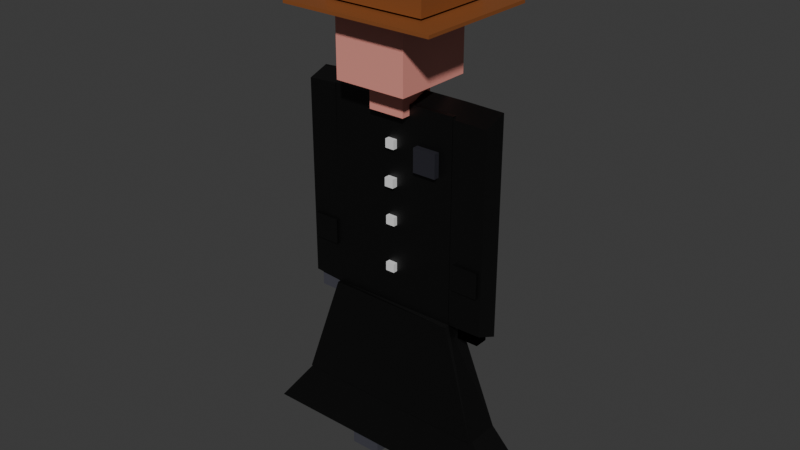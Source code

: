 # Source: hunter1.blend  (saved by Blender 4.5.90; exported with 4.5.12 LTS)
import bpy
from mathutils import Matrix  # noqa: F401  (used for matrix-valued properties, if any)

bpy.ops.wm.read_factory_settings(use_empty=True)
scene = bpy.context.scene
scene.name = 'Scene'

# ---- collections
col_collection = bpy.data.collections.new('Collection'); scene.collection.children.link(col_collection)
col_apka = bpy.data.collections.new('şapka'); scene.collection.children.link(col_apka)
col_arm = bpy.data.collections.new('ARM'); scene.collection.children.link(col_arm)
col_arm_l = bpy.data.collections.new('arm L'); col_arm.children.link(col_arm_l)
col_arm_r = bpy.data.collections.new('arm R'); col_arm.children.link(col_arm_r)
col_leg = bpy.data.collections.new('LEG'); scene.collection.children.link(col_leg)

# ---- materials (node trees are filled in below, after node groups)
mat_matpardosu = bpy.data.materials.new('MatPardosu')
mat_mat_pardosu = bpy.data.materials.new('Mat pardosu')
mat_matpardosu_001 = bpy.data.materials.new('MatPardosu.001')
mat_malzeme_004 = bpy.data.materials.new('Malzeme.004')
mat_malzeme_005 = bpy.data.materials.new('Malzeme.005')
mat_malzeme_002 = bpy.data.materials.new('Malzeme.002')
mat_malzeme_003 = bpy.data.materials.new('Malzeme.003')
mat_malzeme_006 = bpy.data.materials.new('Malzeme.006')
mat_malzeme_008 = bpy.data.materials.new('Malzeme.008')
mat_malzeme_001 = bpy.data.materials.new('Malzeme.001')
mat_malzeme_007 = bpy.data.materials.new('Malzeme.007')
mat_malzeme = bpy.data.materials.new('Malzeme')
mat_malzeme_010 = bpy.data.materials.new('Malzeme.010')
mat_malzeme_009 = bpy.data.materials.new('Malzeme.009')
mat_malzeme_011 = bpy.data.materials.new('Malzeme.011')

# ---- material node trees
mat_matpardosu.use_nodes = True; mat_matpardosu.node_tree.nodes.clear()
_N = mat_matpardosu.node_tree.nodes; _L = mat_matpardosu.node_tree.links
n0 = _N.new('ShaderNodeBsdfPrincipled'); n0.name = 'İlkeli BSDF'; n0.location = (-200, 100)
n0.inputs[0].default_value = (0.0, 0.0, 0.0, 1.0)
n1 = _N.new('ShaderNodeOutputMaterial'); n1.name = 'Malzeme Çıktısı'; n1.location = (200, 100)
_L.new(n0.outputs[0], n1.inputs[0])
n1.is_active_output = True
mat_mat_pardosu.use_nodes = True; mat_mat_pardosu.node_tree.nodes.clear()
_N = mat_mat_pardosu.node_tree.nodes; _L = mat_mat_pardosu.node_tree.links
n0 = _N.new('ShaderNodeBsdfPrincipled'); n0.name = 'İlkeli BSDF'; n0.location = (-200, 100)
n0.inputs[0].default_value = (0.0, 0.0, 0.0, 1.0)
n1 = _N.new('ShaderNodeOutputMaterial'); n1.name = 'Malzeme Çıktısı'; n1.location = (200, 100)
_L.new(n0.outputs[0], n1.inputs[0])
n1.is_active_output = True
mat_matpardosu_001.use_nodes = True; mat_matpardosu_001.node_tree.nodes.clear()
_N = mat_matpardosu_001.node_tree.nodes; _L = mat_matpardosu_001.node_tree.links
n0 = _N.new('ShaderNodeBsdfPrincipled'); n0.name = 'İlkeli BSDF'; n0.location = (-200, 100)
n0.inputs[0].default_value = (0.0, 0.0, 0.0, 1.0)
n1 = _N.new('ShaderNodeOutputMaterial'); n1.name = 'Malzeme Çıktısı'; n1.location = (200, 100)
_L.new(n0.outputs[0], n1.inputs[0])
n1.is_active_output = True
mat_malzeme_004.use_nodes = True; mat_malzeme_004.node_tree.nodes.clear()
_N = mat_malzeme_004.node_tree.nodes; _L = mat_malzeme_004.node_tree.links
n0 = _N.new('ShaderNodeBsdfPrincipled'); n0.name = 'İlkeli BSDF'; n0.location = (-200, 100)
n0.inputs[0].default_value = (0.7991, 0.3095, 0.2582, 1.0)
n1 = _N.new('ShaderNodeOutputMaterial'); n1.name = 'Malzeme Çıktısı'; n1.location = (200, 100)
_L.new(n0.outputs[0], n1.inputs[0])
n1.is_active_output = True
mat_malzeme_005.use_nodes = True; mat_malzeme_005.node_tree.nodes.clear()
_N = mat_malzeme_005.node_tree.nodes; _L = mat_malzeme_005.node_tree.links
n0 = _N.new('ShaderNodeBsdfPrincipled'); n0.name = 'İlkeli BSDF'; n0.location = (-200, 100)
n0.inputs[0].default_value = (0.7991, 0.3095, 0.2582, 1.0)
n1 = _N.new('ShaderNodeOutputMaterial'); n1.name = 'Malzeme Çıktısı'; n1.location = (200, 100)
_L.new(n0.outputs[0], n1.inputs[0])
n1.is_active_output = True
mat_malzeme_002.use_nodes = True; mat_malzeme_002.node_tree.nodes.clear()
_N = mat_malzeme_002.node_tree.nodes; _L = mat_malzeme_002.node_tree.links
n0 = _N.new('ShaderNodeBsdfPrincipled'); n0.name = 'İlkeli BSDF'; n0.location = (-200, 100)
n0.inputs[0].default_value = (0.2502, 0.07819, 0.02029, 1.0)
n1 = _N.new('ShaderNodeOutputMaterial'); n1.name = 'Malzeme Çıktısı'; n1.location = (200, 100)
_L.new(n0.outputs[0], n1.inputs[0])
n1.is_active_output = True
mat_malzeme_003.use_nodes = True; mat_malzeme_003.node_tree.nodes.clear()
_N = mat_malzeme_003.node_tree.nodes; _L = mat_malzeme_003.node_tree.links
n0 = _N.new('ShaderNodeBsdfPrincipled'); n0.name = 'İlkeli BSDF'; n0.location = (-200, 100)
n0.inputs[0].default_value = (0.2502, 0.07819, 0.02029, 1.0)
n1 = _N.new('ShaderNodeOutputMaterial'); n1.name = 'Malzeme Çıktısı'; n1.location = (200, 100)
_L.new(n0.outputs[0], n1.inputs[0])
n1.is_active_output = True
mat_malzeme_006.use_nodes = True; mat_malzeme_006.node_tree.nodes.clear()
_N = mat_malzeme_006.node_tree.nodes; _L = mat_malzeme_006.node_tree.links
n0 = _N.new('ShaderNodeBsdfPrincipled'); n0.name = 'İlkeli BSDF'; n0.location = (-200, 100)
n0.inputs[0].default_value = (0.2502, 0.07819, 0.02029, 1.0)
n1 = _N.new('ShaderNodeOutputMaterial'); n1.name = 'Malzeme Çıktısı'; n1.location = (200, 100)
_L.new(n0.outputs[0], n1.inputs[0])
n1.is_active_output = True
mat_malzeme_008.use_nodes = True; mat_malzeme_008.node_tree.nodes.clear()
_N = mat_malzeme_008.node_tree.nodes; _L = mat_malzeme_008.node_tree.links
n0 = _N.new('ShaderNodeBsdfPrincipled'); n0.name = 'İlkeli BSDF'; n0.location = (-200, 100)
n0.inputs[0].default_value = (0.05781, 0.05781, 0.07421, 1.0)
n1 = _N.new('ShaderNodeOutputMaterial'); n1.name = 'Malzeme Çıktısı'; n1.location = (200, 100)
_L.new(n0.outputs[0], n1.inputs[0])
n1.is_active_output = True
mat_malzeme_001.use_nodes = True; mat_malzeme_001.node_tree.nodes.clear()
_N = mat_malzeme_001.node_tree.nodes; _L = mat_malzeme_001.node_tree.links
n0 = _N.new('ShaderNodeBsdfPrincipled'); n0.name = 'İlkeli BSDF'; n0.location = (-200, 100)
n0.inputs[0].default_value = (0.0, 0.0, 0.0, 1.0)
n1 = _N.new('ShaderNodeOutputMaterial'); n1.name = 'Malzeme Çıktısı'; n1.location = (200, 100)
_L.new(n0.outputs[0], n1.inputs[0])
n1.is_active_output = True
mat_malzeme_007.use_nodes = True; mat_malzeme_007.node_tree.nodes.clear()
_N = mat_malzeme_007.node_tree.nodes; _L = mat_malzeme_007.node_tree.links
n0 = _N.new('ShaderNodeBsdfPrincipled'); n0.name = 'İlkeli BSDF'; n0.location = (-200, 100)
n0.inputs[0].default_value = (0.05781, 0.05781, 0.07421, 1.0)
n1 = _N.new('ShaderNodeOutputMaterial'); n1.name = 'Malzeme Çıktısı'; n1.location = (200, 100)
_L.new(n0.outputs[0], n1.inputs[0])
n1.is_active_output = True
mat_malzeme.use_nodes = True; mat_malzeme.node_tree.nodes.clear()
_N = mat_malzeme.node_tree.nodes; _L = mat_malzeme.node_tree.links
n0 = _N.new('ShaderNodeBsdfPrincipled'); n0.name = 'İlkeli BSDF'; n0.location = (-200, 100)
n0.inputs[0].default_value = (0.0, 0.0, 0.0, 1.0)
n1 = _N.new('ShaderNodeOutputMaterial'); n1.name = 'Malzeme Çıktısı'; n1.location = (200, 100)
_L.new(n0.outputs[0], n1.inputs[0])
n1.is_active_output = True
mat_malzeme_010.use_nodes = True; mat_malzeme_010.node_tree.nodes.clear()
_N = mat_malzeme_010.node_tree.nodes; _L = mat_malzeme_010.node_tree.links
n0 = _N.new('ShaderNodeBsdfPrincipled'); n0.name = 'İlkeli BSDF'; n0.location = (-200, 100)
n0.inputs[0].default_value = (0.05781, 0.05781, 0.07421, 1.0)
n1 = _N.new('ShaderNodeOutputMaterial'); n1.name = 'Malzeme Çıktısı'; n1.location = (200, 100)
_L.new(n0.outputs[0], n1.inputs[0])
n1.is_active_output = True
mat_malzeme_009.use_nodes = True; mat_malzeme_009.node_tree.nodes.clear()
_N = mat_malzeme_009.node_tree.nodes; _L = mat_malzeme_009.node_tree.links
n0 = _N.new('ShaderNodeBsdfPrincipled'); n0.name = 'İlkeli BSDF'; n0.location = (-200, 100)
n0.inputs[0].default_value = (0.05781, 0.05781, 0.07421, 1.0)
n1 = _N.new('ShaderNodeOutputMaterial'); n1.name = 'Malzeme Çıktısı'; n1.location = (200, 100)
_L.new(n0.outputs[0], n1.inputs[0])
n1.is_active_output = True
mat_malzeme_011.use_nodes = True; mat_malzeme_011.node_tree.nodes.clear()
_N = mat_malzeme_011.node_tree.nodes; _L = mat_malzeme_011.node_tree.links
n0 = _N.new('ShaderNodeBsdfPrincipled'); n0.name = 'İlkeli BSDF'; n0.location = (-200, 100)
n0.inputs[0].default_value = (0.02021, 0.01991, 0.02749, 1.0)
n1 = _N.new('ShaderNodeOutputMaterial'); n1.name = 'Malzeme Çıktısı'; n1.location = (200, 100)
_L.new(n0.outputs[0], n1.inputs[0])
n1.is_active_output = True

# ---- world
world_world = bpy.data.worlds.new('World'); scene.world = world_world
world_world.use_nodes = True; world_world.node_tree.nodes.clear()
_N = world_world.node_tree.nodes; _L = world_world.node_tree.links
n0 = _N.new('ShaderNodeOutputWorld'); n0.name = 'World Output'; n0.location = (200, 100)
n1 = _N.new('ShaderNodeBackground'); n1.name = 'Background'; n1.location = (-200, 100)
n1.inputs[0].default_value = (0.05088, 0.05088, 0.05088, 1.0)
_L.new(n1.outputs[0], n0.inputs[0])
n0.is_active_output = True
world_world.color = (0.05088, 0.05088, 0.05088)
world_world.sun_shadow_jitter_overblur = 0.0

# ---- meshes
me_k_p_007 = bpy.data.meshes.new('Küp.007')
me_k_p_007.from_pydata([(-0.9973, -1.408, -1.81), (-0.9973, -1.408, 0.1896), (-0.9973, 0.5924, -1.81), (-0.9973, 0.5924, 0.1896), (1.003, -1.408, -1.81), (1.003, -1.408, 0.1896), (1.003, 0.5924, -1.81), (1.003, 0.5924, 0.1896), (-0.9788, 0.5926, -1.88), (-1.003, -1.408, -1.791), (-1.003, -1.408, 0.1699), (-0.9788, 0.5926, 0.2591), (0.9896, 0.6134, -1.879), (0.9836, 0.5666, 0.2579), (1.006, -1.388, -1.811), (1.0, -1.431, 0.1891), (-1.535, 1.13, -2.887), (-1.535, -1.946, -2.887), (1.541, 1.13, -2.887), (1.541, -1.946, -2.887), (-2.166, 1.761, -3.415), (-2.166, -2.576, -3.415), (2.171, 1.761, -3.415), (2.171, -2.576, -3.415), (-0.9973, -1.775, -1.808), (1.003, -1.775, -1.808), (-1.535, -2.313, -2.885), (1.541, -2.313, -2.885), (-0.9973, 0.5924, 0.1896), (-0.9973, 0.5924, -1.81), (1.003, 0.5924, -1.81), (1.003, 0.5924, 0.1896), (-0.9973, 1.122, 0.1896), (-0.9973, 1.122, -1.81), (1.003, 1.122, -1.81), (1.003, 1.122, 0.1896), (1.48, 0.5804, 0.2361), (1.486, 0.6262, -1.856), (1.47, -1.393, -1.789), (1.465, -1.436, 0.1687), (-1.547, 0.5861, -1.873), (-1.524, -1.402, -1.785), (-1.524, -1.402, 0.1639), (-1.547, 0.5861, 0.2526)], [], [(0, 2, 3, 1), (2, 6, 34, 33), (6, 4, 5, 7), (4, 0, 1, 5), (2, 0, 4, 6), (7, 5, 1, 3), (8, 9, 41, 40), (13, 12, 30, 31), (15, 14, 38, 39), (9, 17, 26, 24), (13, 11, 10, 15), (19, 17, 21, 23), (8, 12, 18, 16), (9, 8, 16, 17), (12, 14, 19, 18), (20, 22, 23, 21), (16, 18, 22, 20), (18, 19, 23, 22), (17, 16, 20, 21), (25, 24, 26, 27), (14, 9, 24, 25), (19, 14, 25, 27), (17, 19, 27, 26), (12, 8, 29, 30), (11, 13, 31, 28), (8, 11, 28, 29), (33, 34, 35, 32), (7, 3, 32, 35), (3, 2, 33, 32), (6, 7, 35, 34), (37, 36, 39, 38), (14, 12, 37, 38), (13, 15, 39, 36), (12, 13, 36, 37), (41, 42, 43, 40), (11, 8, 40, 43), (9, 10, 42, 41), (10, 11, 43, 42)])
_uv = me_k_p_007.uv_layers.new(name='UV Haritası')
_uv.uv.foreach_set('vector', [0.375, 0.0, 0.375, 0.25, 0.625, 0.25, 0.625, 0.0, 0.125, 0.5, 0.375, 0.5, 0.375, 0.5, 0.125, 0.5, 0.375, 0.5, 0.375, 0.75, 0.625, 0.75, 0.625, 0.5, 0.375, 0.75, 0.375, 1.0, 0.625, 1.0, 0.625, 0.75, 0.125, 0.5, 0.125, 0.75, 0.375, 0.75, 0.375, 0.5, 0.625, 0.5, 0.625, 0.75, 0.875, 0.75, 0.875, 0.5, 0.375, 0.25, 0.375, 0.0, 0.375, 0.0, 0.375, 0.25, 0.625, 0.5, 0.375, 0.5, 0.375, 0.5, 0.625, 0.5, 0.0, 0.0, 0.0, 0.0, 0.0, 0.0, 0.0, 0.0, 0.375, 0.0, 0.375, 0.0, 0.375, 0.0, 0.375, 0.0, 0.625, 0.5, 0.875, 0.5, 0.875, 0.75, 0.625, 0.75, 0.375, 0.75, 0.375, 1.0, 0.375, 1.0, 0.375, 0.75, 0.375, 0.25, 0.375, 0.5, 0.375, 0.5, 0.375, 0.25, 0.375, 0.0, 0.375, 0.25, 0.375, 0.25, 0.375, 0.0, 0.375, 0.5, 0.375, 0.75, 0.375, 0.75, 0.375, 0.5, 0.125, 0.5, 0.375, 0.5, 0.375, 0.75, 0.125, 0.75, 0.375, 0.25, 0.375, 0.5, 0.375, 0.5, 0.375, 0.25, 0.375, 0.5, 0.375, 0.75, 0.375, 0.75, 0.375, 0.5, 0.375, 0.0, 0.375, 0.25, 0.375, 0.25, 0.375, 0.0, 0.375, 0.75, 0.375, 1.0, 0.375, 1.0, 0.375, 0.75, 0.375, 0.75, 0.375, 1.0, 0.375, 1.0, 0.375, 0.75, 0.375, 0.75, 0.375, 0.75, 0.375, 0.75, 0.375, 0.75, 0.375, 1.0, 0.375, 0.75, 0.375, 0.75, 0.375, 1.0, 0.375, 0.5, 0.375, 0.25, 0.375, 0.25, 0.375, 0.5, 0.875, 0.5, 0.625, 0.5, 0.625, 0.5, 0.875, 0.5, 0.375, 0.25, 0.625, 0.25, 0.625, 0.25, 0.375, 0.25, 0.375, 0.25, 0.375, 0.5, 0.625, 0.5, 0.625, 0.25, 0.625, 0.5, 0.875, 0.5, 0.875, 0.5, 0.625, 0.5, 0.625, 0.25, 0.375, 0.25, 0.375, 0.25, 0.625, 0.25, 0.375, 0.5, 0.625, 0.5, 0.625, 0.5, 0.375, 0.5, 0.375, 0.5, 0.625, 0.5, 0.625, 0.75, 0.375, 0.75, 0.375, 0.75, 0.375, 0.5, 0.375, 0.5, 0.375, 0.75, 0.625, 0.5, 0.625, 0.75, 0.625, 0.75, 0.625, 0.5, 0.375, 0.5, 0.625, 0.5, 0.625, 0.5, 0.375, 0.5, 0.375, 0.0, 0.625, 0.0, 0.625, 0.25, 0.375, 0.25, 0.625, 0.25, 0.375, 0.25, 0.375, 0.25, 0.625, 0.25, 0.0, 0.0, 0.0, 0.0, 0.0, 0.0, 0.0, 0.0, 0.875, 0.75, 0.875, 0.5, 0.875, 0.5, 0.875, 0.75])
me_k_p_007.materials.append(mat_matpardosu)
me_k_p_007.update()
me_k_p_010 = bpy.data.meshes.new('Küp.010')
me_k_p_010.from_pydata([(-35.41, -1.301, 15.43), (-35.41, -1.301, 13.43), (-33.41, -1.301, 13.43), (-33.41, -1.301, 15.43)], [], [(1, 0, 3, 2)])
_uv = me_k_p_010.uv_layers.new(name='UV Haritası')
_uv.uv.foreach_set('vector', [0.375, 0.25, 0.625, 0.25, 0.625, 0.5, 0.375, 0.5])
me_k_p_010.materials.append(mat_mat_pardosu)
me_k_p_010.update()
me_k_p_011 = bpy.data.meshes.new('Küp.011')
me_k_p_011.from_pydata([(-35.41, -3.301, 13.43), (-35.41, -3.301, 15.43), (-33.41, -3.301, 13.43), (-33.41, -3.301, 15.43)], [], [(2, 3, 1, 0)])
_uv = me_k_p_011.uv_layers.new(name='UV Haritası')
_uv.uv.foreach_set('vector', [0.375, 0.75, 0.625, 0.75, 0.625, 1.0, 0.375, 1.0])
me_k_p_011.materials.append(mat_matpardosu_001)
me_k_p_011.update()
me_k_p = bpy.data.meshes.new('Küp')
me_k_p.from_pydata([(-1.0, -1.0, -1.0), (-1.0, -1.0, 1.0), (-1.0, 1.0, -1.0), (-1.0, 1.0, 1.0), (1.0, -1.0, -1.0), (1.0, -1.0, 1.0), (1.0, 1.0, -1.0), (1.0, 1.0, 1.0)], [], [(0, 1, 3, 2), (2, 3, 7, 6), (6, 7, 5, 4), (4, 5, 1, 0), (2, 6, 4, 0), (7, 3, 1, 5)])
_uv = me_k_p.uv_layers.new(name='UV Haritası')
_uv.uv.foreach_set('vector', [0.375, 0.0, 0.625, 0.0, 0.625, 0.25, 0.375, 0.25, 0.375, 0.25, 0.625, 0.25, 0.625, 0.5, 0.375, 0.5, 0.375, 0.5, 0.625, 0.5, 0.625, 0.75, 0.375, 0.75, 0.375, 0.75, 0.625, 0.75, 0.625, 1.0, 0.375, 1.0, 0.125, 0.5, 0.375, 0.5, 0.375, 0.75, 0.125, 0.75, 0.625, 0.5, 0.875, 0.5, 0.875, 0.75, 0.625, 0.75])
me_k_p.materials.append(mat_malzeme_004)
me_k_p.update()
me_k_p_001 = bpy.data.meshes.new('Küp.001')
me_k_p_001.from_pydata([(-1.0, -1.0, -1.0), (-1.0, -1.0, 1.0), (-1.0, 1.0, -1.0), (-1.0, 1.0, 1.0), (1.0, -1.0, -1.0), (1.0, -1.0, 1.0), (1.0, 1.0, -1.0), (1.0, 1.0, 1.0)], [], [(0, 1, 3, 2), (2, 3, 7, 6), (6, 7, 5, 4), (4, 5, 1, 0), (2, 6, 4, 0), (7, 3, 1, 5)])
_uv = me_k_p_001.uv_layers.new(name='UV Haritası')
_uv.uv.foreach_set('vector', [0.375, 0.0, 0.625, 0.0, 0.625, 0.25, 0.375, 0.25, 0.375, 0.25, 0.625, 0.25, 0.625, 0.5, 0.375, 0.5, 0.375, 0.5, 0.625, 0.5, 0.625, 0.75, 0.375, 0.75, 0.375, 0.75, 0.625, 0.75, 0.625, 1.0, 0.375, 1.0, 0.125, 0.5, 0.375, 0.5, 0.375, 0.75, 0.125, 0.75, 0.625, 0.5, 0.875, 0.5, 0.875, 0.75, 0.625, 0.75])
me_k_p_001.materials.append(mat_malzeme_005)
me_k_p_001.update()
me_k_p_002 = bpy.data.meshes.new('Küp.002')
me_k_p_002.from_pydata([(-1.0, -1.0, -1.0), (-1.0, -1.0, 1.0), (-1.0, 1.0, -1.0), (-1.0, 1.0, 1.0), (1.0, -1.0, -1.0), (1.0, -1.0, 1.0), (1.0, 1.0, -1.0), (1.0, 1.0, 1.0)], [], [(0, 1, 3, 2), (2, 3, 7, 6), (6, 7, 5, 4), (4, 5, 1, 0), (2, 6, 4, 0), (7, 3, 1, 5)])
_uv = me_k_p_002.uv_layers.new(name='UV Haritası')
_uv.uv.foreach_set('vector', [0.375, 0.0, 0.625, 0.0, 0.625, 0.25, 0.375, 0.25, 0.375, 0.25, 0.625, 0.25, 0.625, 0.5, 0.375, 0.5, 0.375, 0.5, 0.625, 0.5, 0.625, 0.75, 0.375, 0.75, 0.375, 0.75, 0.625, 0.75, 0.625, 1.0, 0.375, 1.0, 0.125, 0.5, 0.375, 0.5, 0.375, 0.75, 0.125, 0.75, 0.625, 0.5, 0.875, 0.5, 0.875, 0.75, 0.625, 0.75])
me_k_p_002.materials.append(mat_malzeme_002)
me_k_p_002.update()
me_k_p_003 = bpy.data.meshes.new('Küp.003')
me_k_p_003.from_pydata([(-1.0, -1.0, -1.0), (-1.0, -1.0, 1.0), (-1.0, 1.0, -1.0), (-1.0, 1.0, 1.0), (1.0, -1.0, -1.0), (1.0, -1.0, 1.0), (1.0, 1.0, -1.0), (1.0, 1.0, 1.0)], [], [(0, 1, 3, 2), (2, 3, 7, 6), (6, 7, 5, 4), (4, 5, 1, 0), (2, 6, 4, 0), (7, 3, 1, 5)])
_uv = me_k_p_003.uv_layers.new(name='UV Haritası')
_uv.uv.foreach_set('vector', [0.375, 0.0, 0.625, 0.0, 0.625, 0.25, 0.375, 0.25, 0.375, 0.25, 0.625, 0.25, 0.625, 0.5, 0.375, 0.5, 0.375, 0.5, 0.625, 0.5, 0.625, 0.75, 0.375, 0.75, 0.375, 0.75, 0.625, 0.75, 0.625, 1.0, 0.375, 1.0, 0.125, 0.5, 0.375, 0.5, 0.375, 0.75, 0.125, 0.75, 0.625, 0.5, 0.875, 0.5, 0.875, 0.75, 0.625, 0.75])
me_k_p_003.materials.append(mat_malzeme_003)
me_k_p_003.update()
me_k_p_004 = bpy.data.meshes.new('Küp.004')
me_k_p_004.from_pydata([(-1.0, -1.0, -1.0), (-1.0, -1.0, 1.0), (-1.0, 1.0, -1.0), (-1.0, 1.0, 1.0), (1.0, -1.0, -1.0), (1.0, -1.0, 1.0), (1.0, 1.0, -1.0), (1.0, 1.0, 1.0)], [], [(0, 1, 3, 2), (2, 3, 7, 6), (6, 7, 5, 4), (4, 5, 1, 0), (2, 6, 4, 0), (7, 3, 1, 5)])
_uv = me_k_p_004.uv_layers.new(name='UV Haritası')
_uv.uv.foreach_set('vector', [0.375, 0.0, 0.625, 0.0, 0.625, 0.25, 0.375, 0.25, 0.375, 0.25, 0.625, 0.25, 0.625, 0.5, 0.375, 0.5, 0.375, 0.5, 0.625, 0.5, 0.625, 0.75, 0.375, 0.75, 0.375, 0.75, 0.625, 0.75, 0.625, 1.0, 0.375, 1.0, 0.125, 0.5, 0.375, 0.5, 0.375, 0.75, 0.125, 0.75, 0.625, 0.5, 0.875, 0.5, 0.875, 0.75, 0.625, 0.75])
me_k_p_004.materials.append(mat_malzeme_006)
me_k_p_004.update()
me_k_p_006 = bpy.data.meshes.new('Küp.006')
me_k_p_006.from_pydata([(-1.0, -1.0, -1.0), (-1.0, -1.0, 1.0), (-1.0, 1.0, -1.0), (-1.0, 1.0, 1.0), (1.0, -1.0, -1.0), (1.0, -1.0, 1.0), (1.0, 1.0, -1.0), (1.0, 1.0, 1.0), (-1.0, 1.0, -1.0), (-1.0, -1.0, -1.0), (-1.0, -1.0, 1.0), (-1.0, 1.0, 1.0), (1.0, 1.0, -1.0), (1.0, 1.0, 1.0), (1.0, -1.0, -1.0), (1.0, -1.0, 1.0), (-1.0, -1.0, 1.079), (-1.0, 1.0, 1.079), (1.0, 1.0, 1.079), (1.0, -1.0, 1.079), (-1.0, -1.0, 0.0), (-1.0, 1.0, 0.0), (1.0, 1.0, 0.0), (1.0, -1.0, 0.0), (-1.0, 1.0, -0.5), (1.0, 1.0, -0.5), (1.0, -1.0, -0.5), (-1.0, -1.0, -0.5)], [], [(0, 2, 3, 1), (2, 6, 7, 3), (6, 4, 5, 7), (4, 0, 1, 5), (2, 0, 4, 6), (7, 5, 1, 3), (20, 10, 11, 21), (21, 11, 13, 22), (22, 13, 15, 23), (23, 15, 10, 20), (8, 12, 14, 9), (11, 10, 16, 17), (18, 17, 16, 19), (10, 15, 19, 16), (13, 11, 17, 18), (15, 13, 18, 19), (26, 23, 20, 27), (25, 22, 23, 26), (24, 21, 22, 25), (27, 20, 21, 24), (9, 27, 24, 8), (8, 24, 25, 12), (12, 25, 26, 14), (14, 26, 27, 9)])
_uv = me_k_p_006.uv_layers.new(name='UV Haritası')
_uv.uv.foreach_set('vector', [0.375, 0.0, 0.375, 0.25, 0.625, 0.25, 0.625, 0.0, 0.375, 0.25, 0.375, 0.5, 0.625, 0.5, 0.625, 0.25, 0.375, 0.5, 0.375, 0.75, 0.625, 0.75, 0.625, 0.5, 0.375, 0.75, 0.375, 1.0, 0.625, 1.0, 0.625, 0.75, 0.125, 0.5, 0.125, 0.75, 0.375, 0.75, 0.375, 0.5, 0.625, 0.5, 0.625, 0.75, 0.875, 0.75, 0.875, 0.5, 0.5, 0.0, 0.625, 0.0, 0.625, 0.25, 0.5, 0.25, 0.5, 0.25, 0.625, 0.25, 0.625, 0.5, 0.5, 0.5, 0.5, 0.5, 0.625, 0.5, 0.625, 0.75, 0.5, 0.75, 0.5, 0.75, 0.625, 0.75, 0.625, 1.0, 0.5, 1.0, 0.125, 0.5, 0.375, 0.5, 0.375, 0.75, 0.125, 0.75, 0.625, 0.25, 0.625, 0.0, 0.625, 0.0, 0.625, 0.25, 0.625, 0.5, 0.875, 0.5, 0.875, 0.75, 0.625, 0.75, 0.625, 1.0, 0.625, 0.75, 0.625, 0.75, 0.625, 1.0, 0.625, 0.5, 0.625, 0.25, 0.625, 0.25, 0.625, 0.5, 0.625, 0.75, 0.625, 0.5, 0.625, 0.5, 0.625, 0.75, 0.4375, 0.75, 0.5, 0.75, 0.5, 1.0, 0.4375, 1.0, 0.4375, 0.5, 0.5, 0.5, 0.5, 0.75, 0.4375, 0.75, 0.4375, 0.25, 0.5, 0.25, 0.5, 0.5, 0.4375, 0.5, 0.4375, 0.0, 0.5, 0.0, 0.5, 0.25, 0.4375, 0.25, 0.375, 0.0, 0.4375, 0.0, 0.4375, 0.25, 0.375, 0.25, 0.375, 0.25, 0.4375, 0.25, 0.4375, 0.5, 0.375, 0.5, 0.375, 0.5, 0.4375, 0.5, 0.4375, 0.75, 0.375, 0.75, 0.375, 0.75, 0.4375, 0.75, 0.4375, 1.0, 0.375, 1.0])
me_k_p_006.materials.append(mat_malzeme_008)
me_k_p_006.update()
me_k_p_013 = bpy.data.meshes.new('Küp.013')
me_k_p_013.from_pydata([(-1.0, -1.0, -1.0), (-1.0, -1.0, 1.0), (-1.0, 1.0, -1.0), (-1.0, 1.0, 1.0), (1.0, -1.0, -1.0), (1.0, -1.0, 1.0), (1.0, 1.0, -1.0), (1.0, 1.0, 1.0)], [], [(0, 1, 3, 2), (2, 3, 7, 6), (6, 7, 5, 4), (4, 5, 1, 0), (2, 6, 4, 0), (7, 3, 1, 5)])
_uv = me_k_p_013.uv_layers.new(name='UV Haritası')
_uv.uv.foreach_set('vector', [0.375, 0.0, 0.625, 0.0, 0.625, 0.25, 0.375, 0.25, 0.375, 0.25, 0.625, 0.25, 0.625, 0.5, 0.375, 0.5, 0.375, 0.5, 0.625, 0.5, 0.625, 0.75, 0.375, 0.75, 0.375, 0.75, 0.625, 0.75, 0.625, 1.0, 0.375, 1.0, 0.125, 0.5, 0.375, 0.5, 0.375, 0.75, 0.125, 0.75, 0.625, 0.5, 0.875, 0.5, 0.875, 0.75, 0.625, 0.75])
me_k_p_013.materials.append(mat_malzeme_001)
me_k_p_013.update()
me_k_p_005 = bpy.data.meshes.new('Küp.005')
me_k_p_005.from_pydata([(-1.0, -1.0, -1.0), (-1.0, -1.0, 1.0), (-1.0, 1.0, -1.0), (-1.0, 1.0, 1.0), (1.0, -1.0, -1.0), (1.0, -1.0, 1.0), (1.0, 1.0, -1.0), (1.0, 1.0, 1.0), (-1.0, -1.0, 1.049), (-1.0, 1.0, 1.049), (1.0, 1.0, 1.049), (1.0, -1.0, 1.049)], [], [(0, 1, 3, 2), (2, 3, 7, 6), (6, 7, 5, 4), (4, 5, 1, 0), (2, 6, 4, 0), (5, 7, 10, 11), (10, 9, 8, 11), (3, 1, 8, 9), (1, 5, 11, 8), (7, 3, 9, 10)])
_uv = me_k_p_005.uv_layers.new(name='UV Haritası')
_uv.uv.foreach_set('vector', [0.375, 0.0, 0.625, 0.0, 0.625, 0.25, 0.375, 0.25, 0.375, 0.25, 0.625, 0.25, 0.625, 0.5, 0.375, 0.5, 0.375, 0.5, 0.625, 0.5, 0.625, 0.75, 0.375, 0.75, 0.375, 0.75, 0.625, 0.75, 0.625, 1.0, 0.375, 1.0, 0.125, 0.5, 0.375, 0.5, 0.375, 0.75, 0.125, 0.75, 0.625, 0.75, 0.625, 0.5, 0.625, 0.5, 0.625, 0.75, 0.625, 0.5, 0.875, 0.5, 0.875, 0.75, 0.625, 0.75, 0.625, 0.25, 0.625, 0.0, 0.625, 0.0, 0.625, 0.25, 0.625, 1.0, 0.625, 0.75, 0.625, 0.75, 0.625, 1.0, 0.625, 0.5, 0.625, 0.25, 0.625, 0.25, 0.625, 0.5])
me_k_p_005.materials.append(mat_malzeme_007)
me_k_p_005.update()
me_k_p_012 = bpy.data.meshes.new('Küp.012')
me_k_p_012.from_pydata([(-1.0, -1.0, -1.0), (-1.0, -1.0, 1.0), (-1.0, 1.0, -1.0), (-1.0, 1.0, 1.0), (1.0, -1.0, -1.0), (1.0, -1.0, 1.0), (1.0, 1.0, -1.0), (1.0, 1.0, 1.0)], [], [(0, 1, 3, 2), (2, 3, 7, 6), (6, 7, 5, 4), (4, 5, 1, 0), (2, 6, 4, 0), (7, 3, 1, 5)])
_uv = me_k_p_012.uv_layers.new(name='UV Haritası')
_uv.uv.foreach_set('vector', [0.375, 0.0, 0.625, 0.0, 0.625, 0.25, 0.375, 0.25, 0.375, 0.25, 0.625, 0.25, 0.625, 0.5, 0.375, 0.5, 0.375, 0.5, 0.625, 0.5, 0.625, 0.75, 0.375, 0.75, 0.375, 0.75, 0.625, 0.75, 0.625, 1.0, 0.375, 1.0, 0.125, 0.5, 0.375, 0.5, 0.375, 0.75, 0.125, 0.75, 0.625, 0.5, 0.875, 0.5, 0.875, 0.75, 0.625, 0.75])
me_k_p_012.materials.append(mat_malzeme)
me_k_p_012.update()
me_k_p_008 = bpy.data.meshes.new('Küp.008')
me_k_p_008.from_pydata([(-1.0, -1.0, -1.0), (-1.0, -1.0, 1.0), (-1.0, 1.0, -1.0), (-1.0, 1.0, 1.0), (1.0, -1.0, -1.0), (1.0, -1.0, 1.0), (1.0, 1.0, -1.0), (1.0, 1.0, 1.0)], [], [(0, 1, 3, 2), (2, 3, 7, 6), (6, 7, 5, 4), (4, 5, 1, 0), (2, 6, 4, 0), (7, 3, 1, 5)])
_uv = me_k_p_008.uv_layers.new(name='UV Haritası')
_uv.uv.foreach_set('vector', [0.375, 0.0, 0.625, 0.0, 0.625, 0.25, 0.375, 0.25, 0.375, 0.25, 0.625, 0.25, 0.625, 0.5, 0.375, 0.5, 0.375, 0.5, 0.625, 0.5, 0.625, 0.75, 0.375, 0.75, 0.375, 0.75, 0.625, 0.75, 0.625, 1.0, 0.375, 1.0, 0.125, 0.5, 0.375, 0.5, 0.375, 0.75, 0.125, 0.75, 0.625, 0.5, 0.875, 0.5, 0.875, 0.75, 0.625, 0.75])
me_k_p_008.materials.append(mat_malzeme_010)
me_k_p_008.update()
me_k_p_009 = bpy.data.meshes.new('Küp.009')
me_k_p_009.from_pydata([(-1.0, 4.057, -1.0), (-1.0, 4.057, 1.0), (-1.0, -4.057, -1.0), (-1.0, -4.057, 1.0), (1.0, 4.057, -1.0), (1.0, 4.057, 1.0), (1.0, -4.057, -1.0), (1.0, -4.057, 1.0)], [], [(0, 1, 3, 2), (2, 3, 7, 6), (6, 7, 5, 4), (4, 5, 1, 0), (2, 6, 4, 0), (7, 3, 1, 5)])
_uv = me_k_p_009.uv_layers.new(name='UV Haritası')
_uv.uv.foreach_set('vector', [0.375, 0.0, 0.625, 0.0, 0.625, 0.25, 0.375, 0.25, 0.375, 0.25, 0.625, 0.25, 0.625, 0.5, 0.375, 0.5, 0.375, 0.5, 0.625, 0.5, 0.625, 0.75, 0.375, 0.75, 0.375, 0.75, 0.625, 0.75, 0.625, 1.0, 0.375, 1.0, 0.125, 0.5, 0.375, 0.5, 0.375, 0.75, 0.125, 0.75, 0.625, 0.5, 0.875, 0.5, 0.875, 0.75, 0.625, 0.75])
me_k_p_009.materials.append(mat_malzeme_009)
me_k_p_009.update()
me_k_p_014 = bpy.data.meshes.new('Küp.014')
me_k_p_014.from_pydata([(-1.0, -1.0, -1.0), (-1.0, -1.0, 1.0), (-1.0, 1.0, -1.0), (-1.0, 1.0, 1.0), (1.0, -1.0, -1.0), (1.0, -1.0, 1.0), (1.0, 1.0, -1.0), (1.0, 1.0, 1.0)], [], [(0, 1, 3, 2), (2, 3, 7, 6), (6, 7, 5, 4), (4, 5, 1, 0), (2, 6, 4, 0), (7, 3, 1, 5)])
_uv = me_k_p_014.uv_layers.new(name='UV Haritası')
_uv.uv.foreach_set('vector', [0.375, 0.0, 0.625, 0.0, 0.625, 0.25, 0.375, 0.25, 0.375, 0.25, 0.625, 0.25, 0.625, 0.5, 0.375, 0.5, 0.375, 0.5, 0.625, 0.5, 0.625, 0.75, 0.375, 0.75, 0.375, 0.75, 0.625, 0.75, 0.625, 1.0, 0.375, 1.0, 0.125, 0.5, 0.375, 0.5, 0.375, 0.75, 0.125, 0.75, 0.625, 0.5, 0.875, 0.5, 0.875, 0.75, 0.625, 0.75])
me_k_p_014.update()
me_k_p_017 = bpy.data.meshes.new('Küp.017')
me_k_p_017.from_pydata([(-1.0, -1.0, -1.0), (-1.0, -1.0, 1.0), (-1.0, 1.0, -1.0), (-1.0, 1.0, 1.0), (1.0, -1.0, -1.0), (1.0, -1.0, 1.0), (1.0, 1.0, -1.0), (1.0, 1.0, 1.0)], [], [(0, 1, 3, 2), (2, 3, 7, 6), (6, 7, 5, 4), (4, 5, 1, 0), (2, 6, 4, 0), (7, 3, 1, 5)])
_uv = me_k_p_017.uv_layers.new(name='UV Haritası')
_uv.uv.foreach_set('vector', [0.375, 0.0, 0.625, 0.0, 0.625, 0.25, 0.375, 0.25, 0.375, 0.25, 0.625, 0.25, 0.625, 0.5, 0.375, 0.5, 0.375, 0.5, 0.625, 0.5, 0.625, 0.75, 0.375, 0.75, 0.375, 0.75, 0.625, 0.75, 0.625, 1.0, 0.375, 1.0, 0.125, 0.5, 0.375, 0.5, 0.375, 0.75, 0.125, 0.75, 0.625, 0.5, 0.875, 0.5, 0.875, 0.75, 0.625, 0.75])
me_k_p_017.update()
me_k_p_018 = bpy.data.meshes.new('Küp.018')
me_k_p_018.from_pydata([(-1.0, -1.0, -1.0), (-1.0, -1.0, 1.0), (-1.0, 1.0, -1.0), (-1.0, 1.0, 1.0), (1.0, -1.0, -1.0), (1.0, -1.0, 1.0), (1.0, 1.0, -1.0), (1.0, 1.0, 1.0)], [], [(0, 1, 3, 2), (2, 3, 7, 6), (6, 7, 5, 4), (4, 5, 1, 0), (2, 6, 4, 0), (7, 3, 1, 5)])
_uv = me_k_p_018.uv_layers.new(name='UV Haritası')
_uv.uv.foreach_set('vector', [0.375, 0.0, 0.625, 0.0, 0.625, 0.25, 0.375, 0.25, 0.375, 0.25, 0.625, 0.25, 0.625, 0.5, 0.375, 0.5, 0.375, 0.5, 0.625, 0.5, 0.625, 0.75, 0.375, 0.75, 0.375, 0.75, 0.625, 0.75, 0.625, 1.0, 0.375, 1.0, 0.125, 0.5, 0.375, 0.5, 0.375, 0.75, 0.125, 0.75, 0.625, 0.5, 0.875, 0.5, 0.875, 0.75, 0.625, 0.75])
me_k_p_018.update()
me_k_p_019 = bpy.data.meshes.new('Küp.019')
me_k_p_019.from_pydata([(-1.0, -1.0, -1.0), (-1.0, -1.0, 1.0), (-1.0, 1.0, -1.0), (-1.0, 1.0, 1.0), (1.0, -1.0, -1.0), (1.0, -1.0, 1.0), (1.0, 1.0, -1.0), (1.0, 1.0, 1.0)], [], [(0, 1, 3, 2), (2, 3, 7, 6), (6, 7, 5, 4), (4, 5, 1, 0), (2, 6, 4, 0), (7, 3, 1, 5)])
_uv = me_k_p_019.uv_layers.new(name='UV Haritası')
_uv.uv.foreach_set('vector', [0.375, 0.0, 0.625, 0.0, 0.625, 0.25, 0.375, 0.25, 0.375, 0.25, 0.625, 0.25, 0.625, 0.5, 0.375, 0.5, 0.375, 0.5, 0.625, 0.5, 0.625, 0.75, 0.375, 0.75, 0.375, 0.75, 0.625, 0.75, 0.625, 1.0, 0.375, 1.0, 0.125, 0.5, 0.375, 0.5, 0.375, 0.75, 0.125, 0.75, 0.625, 0.5, 0.875, 0.5, 0.875, 0.75, 0.625, 0.75])
me_k_p_019.update()
me_k_p_020 = bpy.data.meshes.new('Küp.020')
me_k_p_020.from_pydata([(-1.0, -1.0, -1.0), (-1.0, -1.0, 1.0), (-1.0, 1.0, -1.0), (-1.0, 1.0, 1.0), (1.0, -1.0, -1.0), (1.0, -1.0, 1.0), (1.0, 1.0, -1.0), (1.0, 1.0, 1.0)], [], [(0, 1, 3, 2), (2, 3, 7, 6), (6, 7, 5, 4), (4, 5, 1, 0), (2, 6, 4, 0), (7, 3, 1, 5)])
_uv = me_k_p_020.uv_layers.new(name='UV Haritası')
_uv.uv.foreach_set('vector', [0.375, 0.0, 0.625, 0.0, 0.625, 0.25, 0.375, 0.25, 0.375, 0.25, 0.625, 0.25, 0.625, 0.5, 0.375, 0.5, 0.375, 0.5, 0.625, 0.5, 0.625, 0.75, 0.375, 0.75, 0.375, 0.75, 0.625, 0.75, 0.625, 1.0, 0.375, 1.0, 0.125, 0.5, 0.375, 0.5, 0.375, 0.75, 0.125, 0.75, 0.625, 0.5, 0.875, 0.5, 0.875, 0.75, 0.625, 0.75])
me_k_p_020.materials.append(mat_malzeme_011)
me_k_p_020.update()

# ---- objects
ob_body = bpy.data.objects.new('body', me_k_p_007)
ob_body_001 = bpy.data.objects.new('body.001', me_k_p_010)
ob_body_002 = bpy.data.objects.new('body.002', me_k_p_011)
ob_k_p = bpy.data.objects.new('Küp', me_k_p)
ob_k_p_001 = bpy.data.objects.new('Küp.001', me_k_p_001)
ob_k_p_002 = bpy.data.objects.new('Küp.002', me_k_p_002)
ob_k_p_003 = bpy.data.objects.new('Küp.003', me_k_p_003)
ob_k_p_004 = bpy.data.objects.new('Küp.004', me_k_p_004)
ob_arm_l = bpy.data.objects.new('arm L', me_k_p_006)
ob_k_p_006 = bpy.data.objects.new('Küp.006', me_k_p_013)
ob_arm_r = bpy.data.objects.new('arm R', me_k_p_005)
ob_k_p_005 = bpy.data.objects.new('Küp.005', me_k_p_012)
ob_leg_l = bpy.data.objects.new('leg L', me_k_p_008)
ob_leg_r = bpy.data.objects.new('leg R', me_k_p_009)
ob_k_p_007 = bpy.data.objects.new('Küp.007', me_k_p_014)
ob_k_p_010 = bpy.data.objects.new('Küp.010', me_k_p_017)
ob_k_p_008 = bpy.data.objects.new('Küp.008', me_k_p_018)
ob_k_p_009 = bpy.data.objects.new('Küp.009', me_k_p_019)
ob_k_p_011 = bpy.data.objects.new('Küp.011', me_k_p_020)

# ---- transforms, parenting, visibility, modifiers, constraints
ob_body.location = (-0.4242, 0.3674, 6.979)
ob_body.scale = (-5.595, 0.9156, 8.654)
ob_body_001.location = (-193.0, 2.101, -124.9)
ob_body_001.scale = (-5.595, 0.9156, 8.654)
ob_body_002.location = (-193.0, 2.101, -124.9)
ob_body_002.scale = (-5.595, 0.9156, 8.654)
ob_k_p.location = (-0.4127, 0.0335, 12.87)
ob_k_p.scale = (3.11, -3.47, 2.768)
ob_k_p_001.location = (-0.3522, -0.1175, 9.319)
ob_k_p_001.scale = (1.577, 1.577, 1.577)
ob_k_p_002.location = (-0.08052, 0.007842, 15.77)
ob_k_p_002.scale = (-6.568, 5.454, 0.1351)
ob_k_p_003.location = (-0.08052, 0.007842, 17.07)
ob_k_p_003.scale = (4.315, 3.43, 1.0)
ob_k_p_004.location = (-0.08052, 0.007842, 19.06)
ob_k_p_004.scale = (-1.975, -1.975, -1.975)
ob_arm_l.location = (6.637, 0.189, -1.092)
ob_arm_l.scale = (0.9156, 0.5686, 8.654)
ob_k_p_006.location = (6.681, 0.007842, -4.12)
ob_k_p_006.scale = (1.106, 1.106, 1.106)
ob_arm_r.location = (-7.285, 0.01603, -1.197)
ob_arm_r.scale = (0.9156, -0.7392, 8.654)
ob_k_p_005.location = (-7.256, 0.007842, -4.12)
ob_k_p_005.scale = (1.106, 1.106, 1.106)
ob_leg_l.location = (2.979, 0.09058, -16.51)
ob_leg_l.scale = (1.384, 0.6981, 8.654)
ob_leg_r.location = (-3.941, 0.09058, -16.51)
ob_leg_r.scale = (1.384, -0.1565, 8.654)
ob_k_p_007.location = (-0.3608, -0.3176, -5.232)
ob_k_p_007.scale = (0.3907, 1.0, -0.3707)
ob_k_p_010.location = (-0.3608, -0.2798, -1.176)
ob_k_p_010.scale = (0.3907, 1.0, -0.3707)
ob_k_p_008.location = (-0.3608, -0.4143, 2.079)
ob_k_p_008.scale = (0.3907, 1.0, -0.3707)
ob_k_p_009.location = (-0.3608, -0.3129, 5.209)
ob_k_p_009.scale = (0.3907, 1.0, -0.3707)
ob_k_p_011.location = (2.981, -0.4106, 4.606)

# ---- collection membership
scene.collection.objects.link(ob_body)
scene.collection.objects.link(ob_body_001)
scene.collection.objects.link(ob_body_002)
col_collection.objects.link(ob_k_p)
col_collection.objects.link(ob_k_p_001)
col_apka.objects.link(ob_k_p_002)
col_apka.objects.link(ob_k_p_003)
col_apka.objects.link(ob_k_p_004)
col_arm_l.objects.link(ob_arm_l)
col_arm_l.objects.link(ob_k_p_006)
col_arm_r.objects.link(ob_arm_r)
col_arm_r.objects.link(ob_k_p_005)
col_leg.objects.link(ob_leg_l)
col_leg.objects.link(ob_leg_r)
col_leg.objects.link(ob_k_p_007)
col_leg.objects.link(ob_k_p_010)
col_leg.objects.link(ob_k_p_008)
col_leg.objects.link(ob_k_p_009)
col_leg.objects.link(ob_k_p_011)

# ---- scene / render settings (as saved in the file)
scene.frame_start = 1; scene.frame_end = 250; scene.frame_set(48)
scene.render.engine = 'BLENDER_EEVEE_NEXT'
bpy.context.view_layer.update()

# ---- added for rendering (the .blend has no active camera and no usable light): camera, sun
cam_auto = bpy.data.cameras.new('AutoCamera')
cam_auto.lens = 50.0
cam_auto.sensor_width = 36.0
cam_auto.clip_end = 1000.0
ob_auto_camera = bpy.data.objects.new('AutoCamera', cam_auto)
scene.collection.objects.link(ob_auto_camera)
ob_auto_camera.location = (48.8921, -59.19, 37.4019)
ob_auto_camera.rotation_euler = (1.09748, -7.21219e-08, 0.694738)
scene.camera = ob_auto_camera
light_auto_sun = bpy.data.lights.new('AutoSun', 'SUN')
light_auto_sun.energy = 3.0
light_auto_sun.angle = 0.0523599
ob_auto_sun = bpy.data.objects.new('AutoSun', light_auto_sun)
scene.collection.objects.link(ob_auto_sun)
ob_auto_sun.rotation_euler = (0.872665, 0.174533, 0.523599)
bpy.context.view_layer.update()

